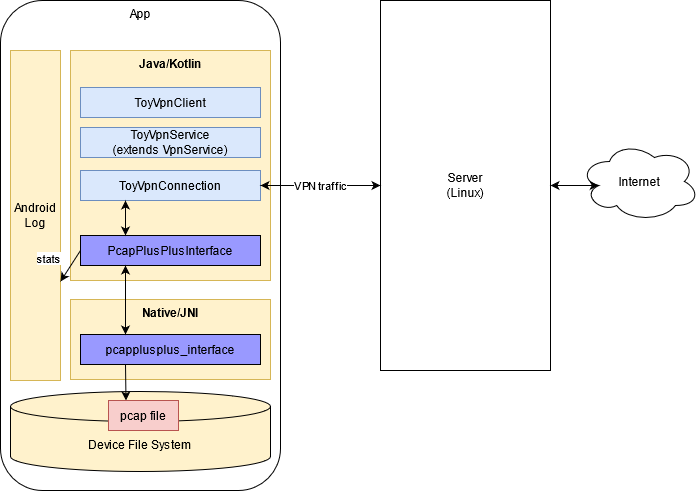

The diagram above was exported from draw.io. Its source (the exported page's mxGraphModel, read from the mxfile embedded in the PNG):
<mxGraphModel dx="1422" dy="791" grid="1" gridSize="10" guides="1" tooltips="1" connect="1" arrows="1" fold="1" page="1" pageScale="1" pageWidth="850" pageHeight="1100" math="0" shadow="0">
  <root>
    <mxCell id="0" />
    <mxCell id="1" parent="0" />
    <mxCell id="B4_uFMngZ0f_tyHp3tbR-1" value="App" style="rounded=1;whiteSpace=wrap;html=1;rotation=0;verticalAlign=top;" vertex="1" parent="1">
      <mxGeometry x="70" y="40" width="280" height="490" as="geometry" />
    </mxCell>
    <mxCell id="B4_uFMngZ0f_tyHp3tbR-8" value="&lt;div&gt;Server&lt;/div&gt;&lt;div&gt;(Linux)&lt;br&gt;&lt;/div&gt;" style="rounded=0;whiteSpace=wrap;html=1;rotation=0;" vertex="1" parent="1">
      <mxGeometry x="450" y="40" width="170" height="370" as="geometry" />
    </mxCell>
    <mxCell id="B4_uFMngZ0f_tyHp3tbR-15" value="" style="group" vertex="1" connectable="0" parent="1">
      <mxGeometry x="140" y="354" width="200" height="80" as="geometry" />
    </mxCell>
    <mxCell id="B4_uFMngZ0f_tyHp3tbR-11" value="&lt;b&gt;Native/JNI&lt;/b&gt;" style="rounded=0;whiteSpace=wrap;html=1;verticalAlign=top;fillColor=#fff2cc;strokeColor=#d6b656;" vertex="1" parent="B4_uFMngZ0f_tyHp3tbR-15">
      <mxGeometry y="-15" width="200" height="80" as="geometry" />
    </mxCell>
    <mxCell id="B4_uFMngZ0f_tyHp3tbR-12" value="pcapplusplus_interface" style="rounded=0;whiteSpace=wrap;html=1;fillColor=#9999FF;" vertex="1" parent="B4_uFMngZ0f_tyHp3tbR-15">
      <mxGeometry x="10" y="20" width="180" height="30" as="geometry" />
    </mxCell>
    <mxCell id="B4_uFMngZ0f_tyHp3tbR-9" value="&lt;div&gt;&lt;b&gt;Java/Kotlin&lt;/b&gt;&lt;/div&gt;" style="rounded=0;whiteSpace=wrap;html=1;verticalAlign=top;fillColor=#fff2cc;strokeColor=#d6b656;" vertex="1" parent="1">
      <mxGeometry x="140" y="90" width="200" height="230" as="geometry" />
    </mxCell>
    <mxCell id="B4_uFMngZ0f_tyHp3tbR-3" value="ToyVpnClient" style="rounded=0;whiteSpace=wrap;html=1;fillColor=#dae8fc;strokeColor=#6c8ebf;" vertex="1" parent="1">
      <mxGeometry x="150" y="127" width="180" height="30" as="geometry" />
    </mxCell>
    <mxCell id="B4_uFMngZ0f_tyHp3tbR-5" value="&lt;div&gt;ToyVpnService&lt;/div&gt;&lt;div&gt;(extends VpnService)&lt;br&gt;&lt;/div&gt;" style="rounded=0;whiteSpace=wrap;html=1;fillColor=#dae8fc;strokeColor=#6c8ebf;" vertex="1" parent="1">
      <mxGeometry x="150" y="167" width="180" height="30" as="geometry" />
    </mxCell>
    <mxCell id="B4_uFMngZ0f_tyHp3tbR-7" value="ToyVpnConnection" style="rounded=0;whiteSpace=wrap;html=1;fillColor=#dae8fc;strokeColor=#6c8ebf;" vertex="1" parent="1">
      <mxGeometry x="150" y="210" width="180" height="30" as="geometry" />
    </mxCell>
    <mxCell id="B4_uFMngZ0f_tyHp3tbR-10" value="PcapPlusPlusInterface" style="rounded=0;whiteSpace=wrap;html=1;fillColor=#9999FF;" vertex="1" parent="1">
      <mxGeometry x="150" y="275" width="180" height="30" as="geometry" />
    </mxCell>
    <mxCell id="B4_uFMngZ0f_tyHp3tbR-14" value="" style="endArrow=classic;startArrow=classic;html=1;entryX=0.25;entryY=1;entryDx=0;entryDy=0;exitX=0.25;exitY=0;exitDx=0;exitDy=0;" edge="1" parent="1" source="B4_uFMngZ0f_tyHp3tbR-12" target="B4_uFMngZ0f_tyHp3tbR-10">
      <mxGeometry width="50" height="50" relative="1" as="geometry">
        <mxPoint x="460" y="430" as="sourcePoint" />
        <mxPoint x="510" y="380" as="targetPoint" />
      </mxGeometry>
    </mxCell>
    <mxCell id="B4_uFMngZ0f_tyHp3tbR-18" value="" style="endArrow=classic;startArrow=classic;html=1;entryX=0.25;entryY=1;entryDx=0;entryDy=0;exitX=0.25;exitY=0;exitDx=0;exitDy=0;" edge="1" parent="1" source="B4_uFMngZ0f_tyHp3tbR-10" target="B4_uFMngZ0f_tyHp3tbR-7">
      <mxGeometry width="50" height="50" relative="1" as="geometry">
        <mxPoint x="450" y="250" as="sourcePoint" />
        <mxPoint x="500" y="200" as="targetPoint" />
      </mxGeometry>
    </mxCell>
    <mxCell id="B4_uFMngZ0f_tyHp3tbR-21" value="Android Log" style="rounded=0;whiteSpace=wrap;html=1;fillColor=#fff2cc;strokeColor=#d6b656;" vertex="1" parent="1">
      <mxGeometry x="80" y="90" width="50" height="330" as="geometry" />
    </mxCell>
    <mxCell id="B4_uFMngZ0f_tyHp3tbR-22" value="stats" style="endArrow=classic;html=1;exitX=0;exitY=0.5;exitDx=0;exitDy=0;entryX=1;entryY=0.7;entryDx=0;entryDy=0;entryPerimeter=0;" edge="1" parent="1" source="B4_uFMngZ0f_tyHp3tbR-10" target="B4_uFMngZ0f_tyHp3tbR-21">
      <mxGeometry x="0.2917" y="-23" width="50" height="50" relative="1" as="geometry">
        <mxPoint x="400" y="430" as="sourcePoint" />
        <mxPoint x="450" y="380" as="targetPoint" />
        <mxPoint as="offset" />
      </mxGeometry>
    </mxCell>
    <mxCell id="B4_uFMngZ0f_tyHp3tbR-23" value="Device File System" style="shape=cylinder3;whiteSpace=wrap;html=1;boundedLbl=1;backgroundOutline=1;size=15;fillColor=#FFF2CC;" vertex="1" parent="1">
      <mxGeometry x="80" y="431" width="260" height="80" as="geometry" />
    </mxCell>
    <mxCell id="B4_uFMngZ0f_tyHp3tbR-24" value="" style="endArrow=classic;html=1;exitX=0.25;exitY=1;exitDx=0;exitDy=0;entryX=0.25;entryY=0;entryDx=0;entryDy=0;" edge="1" parent="1" source="B4_uFMngZ0f_tyHp3tbR-12" target="B4_uFMngZ0f_tyHp3tbR-25">
      <mxGeometry width="50" height="50" relative="1" as="geometry">
        <mxPoint x="400" y="430" as="sourcePoint" />
        <mxPoint x="450" y="380" as="targetPoint" />
      </mxGeometry>
    </mxCell>
    <mxCell id="B4_uFMngZ0f_tyHp3tbR-25" value="pcap file" style="rounded=0;whiteSpace=wrap;html=1;fillColor=#f8cecc;strokeColor=#b85450;" vertex="1" parent="1">
      <mxGeometry x="178" y="440" width="70" height="30" as="geometry" />
    </mxCell>
    <mxCell id="B4_uFMngZ0f_tyHp3tbR-26" value="Internet" style="ellipse;shape=cloud;whiteSpace=wrap;html=1;" vertex="1" parent="1">
      <mxGeometry x="649" y="181" width="120" height="80" as="geometry" />
    </mxCell>
    <mxCell id="B4_uFMngZ0f_tyHp3tbR-27" value="VPN traffic" style="endArrow=classic;startArrow=classic;html=1;exitX=1;exitY=0.5;exitDx=0;exitDy=0;entryX=0;entryY=0.5;entryDx=0;entryDy=0;" edge="1" parent="1" source="B4_uFMngZ0f_tyHp3tbR-7" target="B4_uFMngZ0f_tyHp3tbR-8">
      <mxGeometry width="50" height="50" relative="1" as="geometry">
        <mxPoint x="400" y="430" as="sourcePoint" />
        <mxPoint x="450" y="380" as="targetPoint" />
      </mxGeometry>
    </mxCell>
    <mxCell id="B4_uFMngZ0f_tyHp3tbR-33" value="" style="endArrow=classic;startArrow=classic;html=1;entryX=0.16;entryY=0.55;entryDx=0;entryDy=0;entryPerimeter=0;" edge="1" parent="1" source="B4_uFMngZ0f_tyHp3tbR-8" target="B4_uFMngZ0f_tyHp3tbR-26">
      <mxGeometry width="50" height="50" relative="1" as="geometry">
        <mxPoint x="400" y="430" as="sourcePoint" />
        <mxPoint x="450" y="380" as="targetPoint" />
      </mxGeometry>
    </mxCell>
  </root>
</mxGraphModel>